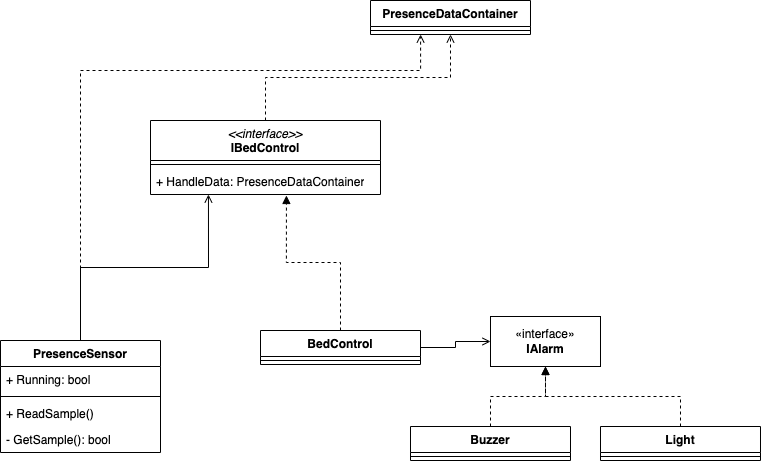

The diagram above was exported from draw.io. Its source (the exported page's mxGraphModel, read from the mxfile embedded in the PNG):
<mxGraphModel dx="750" dy="1107" grid="1" gridSize="10" guides="1" tooltips="1" connect="1" arrows="1" fold="1" page="1" pageScale="1" pageWidth="827" pageHeight="1169" math="0" shadow="0">
  <root>
    <mxCell id="0" />
    <mxCell id="1" parent="0" />
    <mxCell id="2" style="edgeStyle=orthogonalEdgeStyle;rounded=0;orthogonalLoop=1;jettySize=auto;html=1;exitX=0.5;exitY=0;exitDx=0;exitDy=0;entryX=0.252;entryY=1;entryDx=0;entryDy=0;entryPerimeter=0;endArrow=open;endFill=0;" edge="1" source="4" target="12" parent="1">
      <mxGeometry relative="1" as="geometry" />
    </mxCell>
    <mxCell id="3" style="edgeStyle=orthogonalEdgeStyle;rounded=0;orthogonalLoop=1;jettySize=auto;html=1;entryX=0.313;entryY=1;entryDx=0;entryDy=0;entryPerimeter=0;dashed=1;endArrow=open;endFill=0;" edge="1" source="4" target="14" parent="1">
      <mxGeometry relative="1" as="geometry">
        <Array as="points">
          <mxPoint x="240" y="180" />
          <mxPoint x="580" y="180" />
        </Array>
      </mxGeometry>
    </mxCell>
    <mxCell id="4" value="PresenceSensor" style="swimlane;fontStyle=1;align=center;verticalAlign=top;childLayout=stackLayout;horizontal=1;startSize=26;horizontalStack=0;resizeParent=1;resizeParentMax=0;resizeLast=0;collapsible=1;marginBottom=0;whiteSpace=wrap;html=1;" vertex="1" parent="1">
      <mxGeometry x="160" y="450" width="160" height="112" as="geometry" />
    </mxCell>
    <mxCell id="5" value="+ Running: bool" style="text;strokeColor=none;fillColor=none;align=left;verticalAlign=top;spacingLeft=4;spacingRight=4;overflow=hidden;rotatable=0;points=[[0,0.5],[1,0.5]];portConstraint=eastwest;whiteSpace=wrap;html=1;" vertex="1" parent="4">
      <mxGeometry y="26" width="160" height="26" as="geometry" />
    </mxCell>
    <mxCell id="6" value="" style="line;strokeWidth=1;fillColor=none;align=left;verticalAlign=middle;spacingTop=-1;spacingLeft=3;spacingRight=3;rotatable=0;labelPosition=right;points=[];portConstraint=eastwest;strokeColor=inherit;" vertex="1" parent="4">
      <mxGeometry y="52" width="160" height="8" as="geometry" />
    </mxCell>
    <mxCell id="7" value="+ ReadSample()" style="text;strokeColor=none;fillColor=none;align=left;verticalAlign=top;spacingLeft=4;spacingRight=4;overflow=hidden;rotatable=0;points=[[0,0.5],[1,0.5]];portConstraint=eastwest;whiteSpace=wrap;html=1;" vertex="1" parent="4">
      <mxGeometry y="60" width="160" height="26" as="geometry" />
    </mxCell>
    <mxCell id="8" value="- GetSample(): bool" style="text;strokeColor=none;fillColor=none;align=left;verticalAlign=top;spacingLeft=4;spacingRight=4;overflow=hidden;rotatable=0;points=[[0,0.5],[1,0.5]];portConstraint=eastwest;whiteSpace=wrap;html=1;" vertex="1" parent="4">
      <mxGeometry y="86" width="160" height="26" as="geometry" />
    </mxCell>
    <mxCell id="9" style="edgeStyle=orthogonalEdgeStyle;rounded=0;orthogonalLoop=1;jettySize=auto;html=1;exitX=0.5;exitY=0;exitDx=0;exitDy=0;entryX=0.5;entryY=1;entryDx=0;entryDy=0;endArrow=open;endFill=0;dashed=1;" edge="1" source="10" target="13" parent="1">
      <mxGeometry relative="1" as="geometry" />
    </mxCell>
    <mxCell id="10" value="&lt;span style=&quot;font-weight: normal;&quot;&gt;&lt;i&gt;&amp;lt;&amp;lt;interface&amp;gt;&amp;gt;&lt;/i&gt;&lt;/span&gt;&lt;br&gt;IBedControl" style="swimlane;fontStyle=1;align=center;verticalAlign=top;childLayout=stackLayout;horizontal=1;startSize=40;horizontalStack=0;resizeParent=1;resizeParentMax=0;resizeLast=0;collapsible=1;marginBottom=0;whiteSpace=wrap;html=1;" vertex="1" parent="1">
      <mxGeometry x="310" y="230" width="230" height="74" as="geometry" />
    </mxCell>
    <mxCell id="11" value="" style="line;strokeWidth=1;fillColor=none;align=left;verticalAlign=middle;spacingTop=-1;spacingLeft=3;spacingRight=3;rotatable=0;labelPosition=right;points=[];portConstraint=eastwest;strokeColor=inherit;" vertex="1" parent="10">
      <mxGeometry y="40" width="230" height="8" as="geometry" />
    </mxCell>
    <mxCell id="12" value="+ HandleData: PresenceDataContainer" style="text;strokeColor=none;fillColor=none;align=left;verticalAlign=top;spacingLeft=4;spacingRight=4;overflow=hidden;rotatable=0;points=[[0,0.5],[1,0.5]];portConstraint=eastwest;whiteSpace=wrap;html=1;" vertex="1" parent="10">
      <mxGeometry y="48" width="230" height="26" as="geometry" />
    </mxCell>
    <mxCell id="13" value="PresenceDataContainer" style="swimlane;fontStyle=1;align=center;verticalAlign=top;childLayout=stackLayout;horizontal=1;startSize=26;horizontalStack=0;resizeParent=1;resizeParentMax=0;resizeLast=0;collapsible=1;marginBottom=0;whiteSpace=wrap;html=1;" vertex="1" parent="1">
      <mxGeometry x="530" y="110" width="160" height="34" as="geometry" />
    </mxCell>
    <mxCell id="14" value="" style="line;strokeWidth=1;fillColor=none;align=left;verticalAlign=middle;spacingTop=-1;spacingLeft=3;spacingRight=3;rotatable=0;labelPosition=right;points=[];portConstraint=eastwest;strokeColor=inherit;" vertex="1" parent="13">
      <mxGeometry y="26" width="160" height="8" as="geometry" />
    </mxCell>
    <mxCell id="15" style="edgeStyle=orthogonalEdgeStyle;rounded=0;orthogonalLoop=1;jettySize=auto;html=1;exitX=0.5;exitY=0;exitDx=0;exitDy=0;entryX=0.591;entryY=1.038;entryDx=0;entryDy=0;entryPerimeter=0;endArrow=block;endFill=1;dashed=1;" edge="1" source="17" target="12" parent="1">
      <mxGeometry relative="1" as="geometry" />
    </mxCell>
    <mxCell id="16" style="edgeStyle=orthogonalEdgeStyle;rounded=0;orthogonalLoop=1;jettySize=auto;html=1;exitX=1;exitY=0.5;exitDx=0;exitDy=0;entryX=0;entryY=0.5;entryDx=0;entryDy=0;endArrow=open;endFill=0;" edge="1" source="17" target="19" parent="1">
      <mxGeometry relative="1" as="geometry" />
    </mxCell>
    <mxCell id="17" value="BedControl" style="swimlane;fontStyle=1;align=center;verticalAlign=top;childLayout=stackLayout;horizontal=1;startSize=26;horizontalStack=0;resizeParent=1;resizeParentMax=0;resizeLast=0;collapsible=1;marginBottom=0;whiteSpace=wrap;html=1;" vertex="1" parent="1">
      <mxGeometry x="420" y="440" width="160" height="34" as="geometry" />
    </mxCell>
    <mxCell id="18" value="" style="line;strokeWidth=1;fillColor=none;align=left;verticalAlign=middle;spacingTop=-1;spacingLeft=3;spacingRight=3;rotatable=0;labelPosition=right;points=[];portConstraint=eastwest;strokeColor=inherit;" vertex="1" parent="17">
      <mxGeometry y="26" width="160" height="8" as="geometry" />
    </mxCell>
    <mxCell id="19" value="«interface»&lt;br&gt;&lt;b&gt;IAlarm&lt;/b&gt;" style="html=1;whiteSpace=wrap;" vertex="1" parent="1">
      <mxGeometry x="650" y="426" width="110" height="50" as="geometry" />
    </mxCell>
    <mxCell id="20" style="edgeStyle=orthogonalEdgeStyle;rounded=0;orthogonalLoop=1;jettySize=auto;html=1;exitX=0.5;exitY=0;exitDx=0;exitDy=0;entryX=0.5;entryY=1;entryDx=0;entryDy=0;dashed=1;endArrow=block;endFill=1;" edge="1" source="21" target="19" parent="1">
      <mxGeometry relative="1" as="geometry" />
    </mxCell>
    <mxCell id="21" value="Buzzer" style="swimlane;fontStyle=1;align=center;verticalAlign=top;childLayout=stackLayout;horizontal=1;startSize=26;horizontalStack=0;resizeParent=1;resizeParentMax=0;resizeLast=0;collapsible=1;marginBottom=0;whiteSpace=wrap;html=1;" vertex="1" parent="1">
      <mxGeometry x="570" y="536" width="160" height="34" as="geometry" />
    </mxCell>
    <mxCell id="22" value="" style="line;strokeWidth=1;fillColor=none;align=left;verticalAlign=middle;spacingTop=-1;spacingLeft=3;spacingRight=3;rotatable=0;labelPosition=right;points=[];portConstraint=eastwest;strokeColor=inherit;" vertex="1" parent="21">
      <mxGeometry y="26" width="160" height="8" as="geometry" />
    </mxCell>
    <mxCell id="23" style="edgeStyle=orthogonalEdgeStyle;rounded=0;orthogonalLoop=1;jettySize=auto;html=1;exitX=0.5;exitY=0;exitDx=0;exitDy=0;entryX=0.5;entryY=1;entryDx=0;entryDy=0;dashed=1;endArrow=block;endFill=1;" edge="1" source="24" target="19" parent="1">
      <mxGeometry relative="1" as="geometry" />
    </mxCell>
    <mxCell id="24" value="Light" style="swimlane;fontStyle=1;align=center;verticalAlign=top;childLayout=stackLayout;horizontal=1;startSize=26;horizontalStack=0;resizeParent=1;resizeParentMax=0;resizeLast=0;collapsible=1;marginBottom=0;whiteSpace=wrap;html=1;" vertex="1" parent="1">
      <mxGeometry x="760" y="536" width="160" height="34" as="geometry" />
    </mxCell>
    <mxCell id="25" value="" style="line;strokeWidth=1;fillColor=none;align=left;verticalAlign=middle;spacingTop=-1;spacingLeft=3;spacingRight=3;rotatable=0;labelPosition=right;points=[];portConstraint=eastwest;strokeColor=inherit;" vertex="1" parent="24">
      <mxGeometry y="26" width="160" height="8" as="geometry" />
    </mxCell>
  </root>
</mxGraphModel>